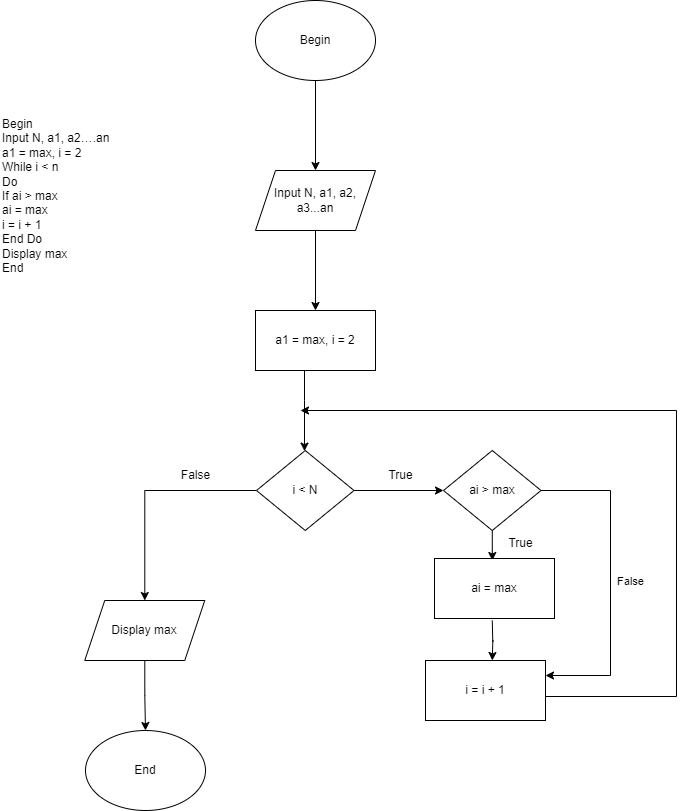

The diagram above was exported from draw.io. Its source (the exported page's mxGraphModel, read from the mxfile embedded in the PNG):
<mxGraphModel dx="1050" dy="557" grid="1" gridSize="10" guides="1" tooltips="1" connect="1" arrows="1" fold="1" page="1" pageScale="1" pageWidth="850" pageHeight="1100" math="0" shadow="0">
  <root>
    <mxCell id="0" />
    <mxCell id="1" parent="0" />
    <mxCell id="h7m4kzCdKhtI88hf1yhw-1" value="" style="edgeStyle=orthogonalEdgeStyle;rounded=0;orthogonalLoop=1;jettySize=auto;html=1;" parent="1" source="h7m4kzCdKhtI88hf1yhw-2" target="h7m4kzCdKhtI88hf1yhw-4" edge="1">
      <mxGeometry relative="1" as="geometry" />
    </mxCell>
    <mxCell id="h7m4kzCdKhtI88hf1yhw-2" value="Begin" style="ellipse;whiteSpace=wrap;html=1;" parent="1" vertex="1">
      <mxGeometry x="305" y="50" width="120" height="80" as="geometry" />
    </mxCell>
    <mxCell id="h7m4kzCdKhtI88hf1yhw-3" value="" style="edgeStyle=orthogonalEdgeStyle;rounded=0;orthogonalLoop=1;jettySize=auto;html=1;" parent="1" source="h7m4kzCdKhtI88hf1yhw-4" target="h7m4kzCdKhtI88hf1yhw-6" edge="1">
      <mxGeometry relative="1" as="geometry" />
    </mxCell>
    <mxCell id="h7m4kzCdKhtI88hf1yhw-4" value="Input N, a1, a2, a3...an" style="shape=parallelogram;perimeter=parallelogramPerimeter;whiteSpace=wrap;html=1;fixedSize=1;" parent="1" vertex="1">
      <mxGeometry x="305" y="220" width="120" height="60" as="geometry" />
    </mxCell>
    <mxCell id="h7m4kzCdKhtI88hf1yhw-5" value="" style="edgeStyle=orthogonalEdgeStyle;rounded=0;orthogonalLoop=1;jettySize=auto;html=1;" parent="1" source="h7m4kzCdKhtI88hf1yhw-6" target="h7m4kzCdKhtI88hf1yhw-9" edge="1">
      <mxGeometry relative="1" as="geometry">
        <Array as="points">
          <mxPoint x="354" y="450" />
          <mxPoint x="354" y="450" />
        </Array>
      </mxGeometry>
    </mxCell>
    <mxCell id="h7m4kzCdKhtI88hf1yhw-6" value="a1 = max, i = 2" style="whiteSpace=wrap;html=1;" parent="1" vertex="1">
      <mxGeometry x="305" y="360" width="120" height="60" as="geometry" />
    </mxCell>
    <mxCell id="h7m4kzCdKhtI88hf1yhw-7" value="" style="edgeStyle=orthogonalEdgeStyle;rounded=0;orthogonalLoop=1;jettySize=auto;html=1;" parent="1" source="h7m4kzCdKhtI88hf1yhw-9" target="h7m4kzCdKhtI88hf1yhw-11" edge="1">
      <mxGeometry relative="1" as="geometry" />
    </mxCell>
    <mxCell id="h7m4kzCdKhtI88hf1yhw-8" value="" style="edgeStyle=orthogonalEdgeStyle;rounded=0;orthogonalLoop=1;jettySize=auto;html=1;" parent="1" source="h7m4kzCdKhtI88hf1yhw-9" target="h7m4kzCdKhtI88hf1yhw-16" edge="1">
      <mxGeometry relative="1" as="geometry" />
    </mxCell>
    <mxCell id="h7m4kzCdKhtI88hf1yhw-9" value="i &amp;lt; N" style="rhombus;whiteSpace=wrap;html=1;" parent="1" vertex="1">
      <mxGeometry x="306" y="500" width="97.5" height="80" as="geometry" />
    </mxCell>
    <mxCell id="h7m4kzCdKhtI88hf1yhw-10" value="" style="edgeStyle=orthogonalEdgeStyle;rounded=0;orthogonalLoop=1;jettySize=auto;html=1;" parent="1" source="h7m4kzCdKhtI88hf1yhw-11" target="h7m4kzCdKhtI88hf1yhw-12" edge="1">
      <mxGeometry relative="1" as="geometry" />
    </mxCell>
    <mxCell id="h7m4kzCdKhtI88hf1yhw-11" value="Display max" style="shape=parallelogram;perimeter=parallelogramPerimeter;whiteSpace=wrap;html=1;fixedSize=1;" parent="1" vertex="1">
      <mxGeometry x="134.25" y="650" width="120" height="60" as="geometry" />
    </mxCell>
    <mxCell id="h7m4kzCdKhtI88hf1yhw-12" value="End" style="ellipse;whiteSpace=wrap;html=1;" parent="1" vertex="1">
      <mxGeometry x="135" y="780" width="120" height="80" as="geometry" />
    </mxCell>
    <mxCell id="h7m4kzCdKhtI88hf1yhw-13" value="False" style="text;html=1;align=center;verticalAlign=middle;resizable=0;points=[];autosize=1;strokeColor=none;fillColor=none;" parent="1" vertex="1">
      <mxGeometry x="220" y="510" width="50" height="30" as="geometry" />
    </mxCell>
    <mxCell id="h7m4kzCdKhtI88hf1yhw-14" value="" style="edgeStyle=orthogonalEdgeStyle;rounded=0;orthogonalLoop=1;jettySize=auto;html=1;" parent="1" source="h7m4kzCdKhtI88hf1yhw-16" edge="1">
      <mxGeometry relative="1" as="geometry">
        <mxPoint x="541.8" y="610" as="targetPoint" />
      </mxGeometry>
    </mxCell>
    <mxCell id="h7m4kzCdKhtI88hf1yhw-15" value="False" style="edgeStyle=orthogonalEdgeStyle;rounded=0;orthogonalLoop=1;jettySize=auto;html=1;entryX=1;entryY=0.25;entryDx=0;entryDy=0;" parent="1" source="h7m4kzCdKhtI88hf1yhw-16" target="h7m4kzCdKhtI88hf1yhw-21" edge="1">
      <mxGeometry x="-0.0016" y="20" relative="1" as="geometry">
        <Array as="points">
          <mxPoint x="660" y="540" />
          <mxPoint x="660" y="725" />
        </Array>
        <mxPoint y="1" as="offset" />
      </mxGeometry>
    </mxCell>
    <mxCell id="h7m4kzCdKhtI88hf1yhw-16" value="ai &amp;gt; max" style="rhombus;whiteSpace=wrap;html=1;" parent="1" vertex="1">
      <mxGeometry x="493" y="500" width="97.5" height="80" as="geometry" />
    </mxCell>
    <mxCell id="h7m4kzCdKhtI88hf1yhw-17" value="True" style="text;html=1;align=center;verticalAlign=middle;resizable=0;points=[];autosize=1;strokeColor=none;fillColor=none;" parent="1" vertex="1">
      <mxGeometry x="425" y="510" width="50" height="30" as="geometry" />
    </mxCell>
    <mxCell id="h7m4kzCdKhtI88hf1yhw-18" value="" style="edgeStyle=orthogonalEdgeStyle;rounded=0;orthogonalLoop=1;jettySize=auto;html=1;" parent="1" edge="1">
      <mxGeometry relative="1" as="geometry">
        <mxPoint x="541.75" y="670" as="sourcePoint" />
        <mxPoint x="541.8" y="710" as="targetPoint" />
      </mxGeometry>
    </mxCell>
    <mxCell id="h7m4kzCdKhtI88hf1yhw-19" value="True" style="text;html=1;align=center;verticalAlign=middle;resizable=0;points=[];autosize=1;strokeColor=none;fillColor=none;" parent="1" vertex="1">
      <mxGeometry x="545" y="578" width="50" height="30" as="geometry" />
    </mxCell>
    <mxCell id="h7m4kzCdKhtI88hf1yhw-20" value="ai = max" style="rounded=0;whiteSpace=wrap;html=1;" parent="1" vertex="1">
      <mxGeometry x="484" y="608" width="120" height="60" as="geometry" />
    </mxCell>
    <mxCell id="h7m4kzCdKhtI88hf1yhw-21" value="i = i + 1" style="rounded=0;whiteSpace=wrap;html=1;" parent="1" vertex="1">
      <mxGeometry x="475" y="710" width="120" height="60" as="geometry" />
    </mxCell>
    <mxCell id="h7m4kzCdKhtI88hf1yhw-22" style="edgeStyle=orthogonalEdgeStyle;rounded=0;orthogonalLoop=1;jettySize=auto;html=1;exitX=1;exitY=0.5;exitDx=0;exitDy=0;" parent="1" source="h7m4kzCdKhtI88hf1yhw-21" edge="1">
      <mxGeometry relative="1" as="geometry">
        <mxPoint x="350" y="460" as="targetPoint" />
        <mxPoint x="595.5" y="740" as="sourcePoint" />
        <Array as="points">
          <mxPoint x="595" y="746" />
          <mxPoint x="726" y="746" />
          <mxPoint x="726" y="460" />
        </Array>
      </mxGeometry>
    </mxCell>
    <mxCell id="h7m4kzCdKhtI88hf1yhw-23" value="Begin&lt;br&gt;Input N, a1, a2….an&lt;br&gt;a1 = max, i = 2&lt;br&gt;While i &amp;lt; n&lt;br&gt;Do&lt;br&gt;If ai &amp;gt; max&lt;br&gt;ai = max&lt;br&gt;     i = i + 1&lt;br&gt;End Do&lt;div&gt;Display max&lt;br&gt;End&lt;/div&gt;" style="text;whiteSpace=wrap;html=1;" parent="1" vertex="1">
      <mxGeometry x="50" y="160" width="140" height="180" as="geometry" />
    </mxCell>
  </root>
</mxGraphModel>